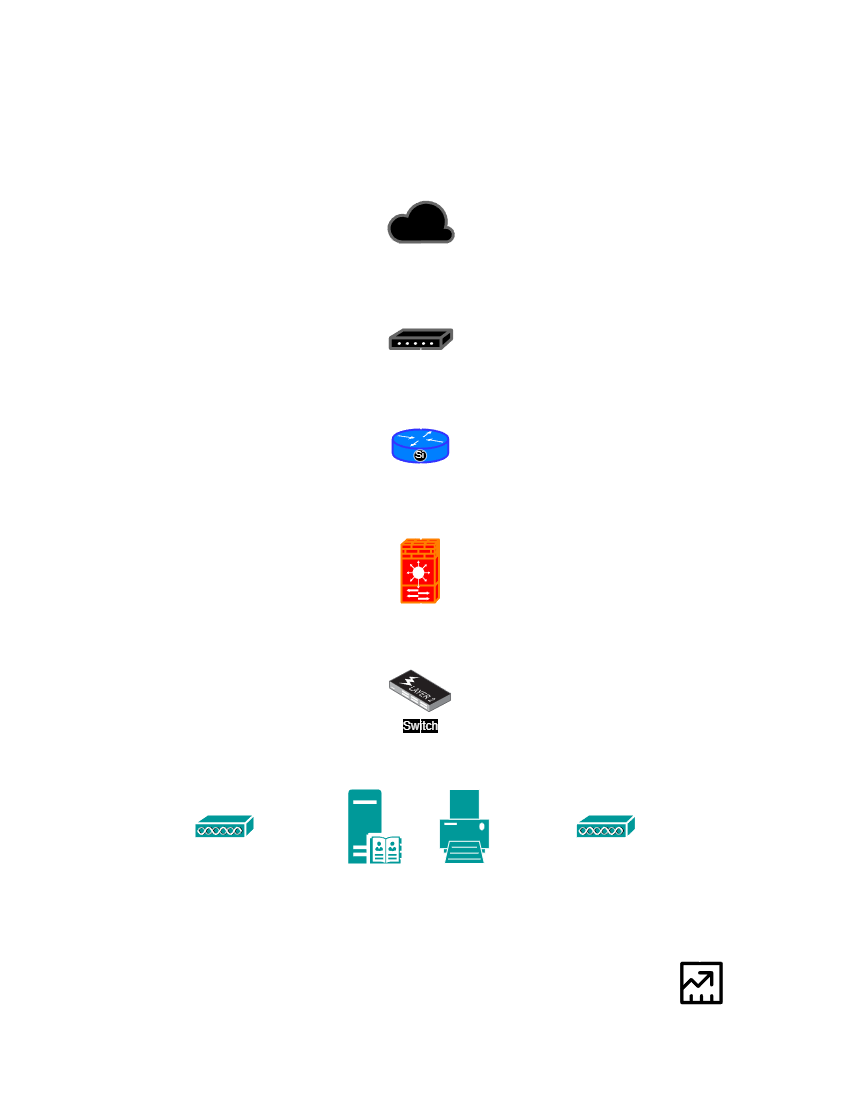

The diagram above was exported from draw.io. Its source (the exported page's mxGraphModel, read from the mxfile embedded in the PNG):
<mxGraphModel dx="1585" dy="877" grid="1" gridSize="10" guides="1" tooltips="1" connect="1" arrows="1" fold="1" page="1" pageScale="1" pageWidth="850" pageHeight="1100" math="0" shadow="0">
  <root>
    <mxCell id="0" />
    <mxCell id="1" parent="0" />
    <mxCell id="SP3SXrGbMP69BH_WW1h1-26" edge="1" parent="1" source="SP3SXrGbMP69BH_WW1h1-1" style="edgeStyle=orthogonalEdgeStyle;rounded=0;orthogonalLoop=1;jettySize=auto;html=1;strokeColor=light-dark(#FFFFFF,#FFFFFF);" target="SP3SXrGbMP69BH_WW1h1-12">
      <mxGeometry relative="1" as="geometry" />
    </mxCell>
    <mxCell id="SP3SXrGbMP69BH_WW1h1-1" parent="1" style="sketch=0;aspect=fixed;pointerEvents=1;shadow=0;dashed=0;html=1;strokeColor=#666666;labelPosition=center;verticalLabelPosition=bottom;verticalAlign=top;align=center;fillColor=light-dark(#000000,#000000);shape=mxgraph.azure.cloud;strokeWidth=3;" value="&lt;span style=&quot;color: light-dark(rgb(255, 255, 255), rgb(255, 255, 255));&quot;&gt;Internet&lt;/span&gt;" vertex="1">
      <mxGeometry height="42" width="65.63" x="387.99000000000007" y="200" as="geometry" />
    </mxCell>
    <mxCell id="SP3SXrGbMP69BH_WW1h1-5" parent="1" style="sketch=0;aspect=fixed;pointerEvents=1;shadow=0;dashed=0;html=1;strokeColor=none;labelPosition=center;verticalLabelPosition=bottom;verticalAlign=top;align=center;fillColor=light-dark(#009999,#000000);shape=mxgraph.mscae.enterprise.server_directory" value="&lt;span style=&quot;color: light-dark(rgb(255, 255, 255), rgb(255, 255, 255));&quot;&gt;Server&lt;/span&gt;" vertex="1">
      <mxGeometry height="74" width="53.28" x="348.61000000000007" y="790" as="geometry" />
    </mxCell>
    <mxCell id="kIA-Gkxsxvjv2yASm403-27" edge="1" parent="1" source="SP3SXrGbMP69BH_WW1h1-7" style="edgeStyle=orthogonalEdgeStyle;rounded=0;orthogonalLoop=1;jettySize=auto;html=1;strokeColor=#FFFFFF;" target="kIA-Gkxsxvjv2yASm403-26">
      <mxGeometry relative="1" as="geometry" />
    </mxCell>
    <mxCell id="SP3SXrGbMP69BH_WW1h1-7" parent="1" style="sketch=0;html=1;pointerEvents=1;dashed=0;fillColor=light-dark(#009999,#000000);strokeColor=#FFFFFF;strokeWidth=2;verticalLabelPosition=bottom;verticalAlign=top;align=center;outlineConnect=0;shape=mxgraph.cisco.misc.access_point;" value="&lt;span style=&quot;color: light-dark(rgb(255, 255, 255), rgb(255, 255, 255));&quot;&gt;Access Point 1&lt;/span&gt;" vertex="1">
      <mxGeometry height="24" width="60" x="194.91" y="815" as="geometry" />
    </mxCell>
    <mxCell id="SP3SXrGbMP69BH_WW1h1-11" parent="1" style="image;points=[];aspect=fixed;html=1;align=center;shadow=0;dashed=0;image=img/lib/allied_telesis/switch/Switch_24_port_L2_POE.svg;imageBackground=none;" value="&lt;span style=&quot;color: light-dark(rgb(255, 255, 255), rgb(255, 255, 255)); background-color: light-dark(rgb(0, 0, 0), rgb(0, 0, 0));&quot;&gt;Switch&lt;/span&gt;" vertex="1">
      <mxGeometry height="42.63" width="62.18" x="389.28000000000003" y="670" as="geometry" />
    </mxCell>
    <mxCell id="SP3SXrGbMP69BH_WW1h1-12" parent="1" style="sketch=0;html=1;pointerEvents=1;dashed=0;fillColor=light-dark(#000000,#000000);strokeColor=#666666;strokeWidth=3;verticalLabelPosition=bottom;verticalAlign=top;align=center;outlineConnect=0;shape=mxgraph.cisco.modems_and_phones.modem;" value="&lt;span style=&quot;color: light-dark(rgb(255, 255, 255), rgb(255, 255, 255));&quot;&gt;ISP Modem&lt;/span&gt;" vertex="1">
      <mxGeometry height="18.5" width="61.32" x="390.14000000000004" y="330" as="geometry" />
    </mxCell>
    <mxCell id="SP3SXrGbMP69BH_WW1h1-14" parent="1" style="fontColor=#0066CC;verticalAlign=top;verticalLabelPosition=bottom;labelPosition=center;align=center;html=1;outlineConnect=0;fillColor=light-dark(#009999,#000000);strokeColor=#FFFFFF;gradientColor=none;gradientDirection=north;strokeWidth=2;shape=mxgraph.networks.printer;" value="&lt;font style=&quot;color: light-dark(rgb(255, 255, 255), rgb(255, 255, 255));&quot;&gt;Printers&lt;/font&gt;" vertex="1">
      <mxGeometry height="74" width="50" x="439.71" y="790" as="geometry" />
    </mxCell>
    <mxCell id="SP3SXrGbMP69BH_WW1h1-15" parent="1" style="strokeColor=#3333FF;sketch=0;html=1;pointerEvents=1;dashed=0;fillColor=light-dark(#007FFF,#000000);strokeWidth=2;verticalLabelPosition=bottom;verticalAlign=top;align=center;outlineConnect=0;shape=mxgraph.cisco.routers.router_with_silicon_switch;strokeColor2=#FFFFFF;" value="&lt;span style=&quot;color: light-dark(rgb(255, 255, 255), rgb(255, 255, 255));&quot;&gt;Router&lt;/span&gt;" vertex="1">
      <mxGeometry height="33" width="55.63" x="392.99000000000007" y="430" as="geometry" />
    </mxCell>
    <mxCell id="SP3SXrGbMP69BH_WW1h1-16" parent="1" style="sketch=0;html=1;pointerEvents=1;dashed=0;fillColor=light-dark(#FF0000,#000000);strokeColor=#FF8000;strokeWidth=2;verticalLabelPosition=bottom;verticalAlign=top;align=center;outlineConnect=0;shape=mxgraph.cisco.controllers_and_modules.firewall_service_module_(fwsm);" value="&lt;span style=&quot;color: light-dark(rgb(255, 255, 255), rgb(255, 255, 255));&quot;&gt;Firewall&lt;/span&gt;" vertex="1">
      <mxGeometry height="63" width="37.82" x="401.89000000000004" y="540" as="geometry" />
    </mxCell>
    <mxCell id="SP3SXrGbMP69BH_WW1h1-18" edge="1" parent="1" source="SP3SXrGbMP69BH_WW1h1-15" style="edgeStyle=orthogonalEdgeStyle;rounded=0;orthogonalLoop=1;jettySize=auto;html=1;exitX=0.5;exitY=1;exitDx=0;exitDy=0;exitPerimeter=0;" target="SP3SXrGbMP69BH_WW1h1-15">
      <mxGeometry relative="1" as="geometry" />
    </mxCell>
    <mxCell id="SP3SXrGbMP69BH_WW1h1-20" edge="1" parent="1" source="SP3SXrGbMP69BH_WW1h1-15" style="edgeStyle=orthogonalEdgeStyle;rounded=0;orthogonalLoop=1;jettySize=auto;html=1;entryX=0.5;entryY=0.005;entryDx=0;entryDy=0;entryPerimeter=0;strokeColor=light-dark(#FFFFFF,#FFFFFF);" target="SP3SXrGbMP69BH_WW1h1-16">
      <mxGeometry relative="1" as="geometry" />
    </mxCell>
    <mxCell id="SP3SXrGbMP69BH_WW1h1-22" edge="1" parent="1" source="SP3SXrGbMP69BH_WW1h1-16" style="edgeStyle=orthogonalEdgeStyle;rounded=0;orthogonalLoop=1;jettySize=auto;html=1;entryX=0.518;entryY=-0.001;entryDx=0;entryDy=0;entryPerimeter=0;strokeColor=light-dark(#FFFFFF,#FFFFFF);" target="SP3SXrGbMP69BH_WW1h1-11">
      <mxGeometry relative="1" as="geometry" />
    </mxCell>
    <mxCell id="SP3SXrGbMP69BH_WW1h1-25" edge="1" parent="1" source="SP3SXrGbMP69BH_WW1h1-12" style="edgeStyle=orthogonalEdgeStyle;rounded=0;orthogonalLoop=1;jettySize=auto;html=1;entryX=0.5;entryY=0;entryDx=0;entryDy=0;entryPerimeter=0;strokeColor=light-dark(#FFFFFF,#FFFFFF);" target="SP3SXrGbMP69BH_WW1h1-15">
      <mxGeometry relative="1" as="geometry" />
    </mxCell>
    <mxCell id="SP3SXrGbMP69BH_WW1h1-27" edge="1" parent="1" source="SP3SXrGbMP69BH_WW1h1-11" style="edgeStyle=orthogonalEdgeStyle;rounded=0;orthogonalLoop=1;jettySize=auto;html=1;entryX=0.352;entryY=0;entryDx=0;entryDy=0;entryPerimeter=0;strokeColor=light-dark(#FFFFFF,#FFFFFF);" target="SP3SXrGbMP69BH_WW1h1-5">
      <mxGeometry relative="1" as="geometry" />
    </mxCell>
    <mxCell id="SP3SXrGbMP69BH_WW1h1-36" parent="1" style="sketch=0;aspect=fixed;pointerEvents=1;shadow=0;dashed=0;html=1;strokeColor=light-dark(#FFFFFF,#000000);labelPosition=center;verticalLabelPosition=bottom;verticalAlign=top;align=center;fillColor=#FFFFFF;shape=mxgraph.azure.computer" value="&lt;span style=&quot;color: light-dark(rgb(255, 255, 255), rgb(255, 255, 255));&quot;&gt;IT Department&lt;/span&gt;" vertex="1">
      <mxGeometry height="45" width="50" x="105.00000000000001" y="970" as="geometry" />
    </mxCell>
    <mxCell id="SP3SXrGbMP69BH_WW1h1-38" parent="1" style="verticalLabelPosition=bottom;aspect=fixed;html=1;shape=mxgraph.salesforce.sales;fillColorStyles=fillColor2,fillColor3,fillColor4;fillColor2=#FFFFFF;fillColor3=#000000;fillColor4=#000000;fillColor=none;strokeColor=light-dark(#000000,#000000);" value="&lt;span style=&quot;color: light-dark(rgb(255, 255, 255), rgb(255, 255, 255));&quot;&gt;Sales Departnment&lt;/span&gt;" vertex="1">
      <mxGeometry height="42.63" width="42.63" x="680" y="961.69" as="geometry" />
    </mxCell>
    <mxCell id="SP3SXrGbMP69BH_WW1h1-51" parent="1" style="text;whiteSpace=wrap;html=1;" value="&lt;font style=&quot;font-size: 17px;&quot;&gt;&lt;b style=&quot;color: light-dark(rgb(255, 255, 255), rgb(255, 255, 255));&quot;&gt;Enterprise Network Topology Diagram&lt;br&gt;&lt;div style=&quot;text-align: center;&quot;&gt;&lt;span style=&quot;background-color: transparent;&quot;&gt;&lt;font style=&quot;&quot;&gt;ABC Startup Solutions&lt;/font&gt;&lt;/span&gt;&lt;/div&gt;&lt;/b&gt;&lt;/font&gt;&lt;b&gt;&lt;font style=&quot;font-size: 16px;&quot;&gt;&lt;/font&gt;&lt;/b&gt;" vertex="1">
      <mxGeometry height="40" width="318.89" x="268.82" y="130" as="geometry" />
    </mxCell>
    <mxCell id="SP3SXrGbMP69BH_WW1h1-52" parent="1" style="text;html=1;whiteSpace=wrap;strokeColor=none;fillColor=none;align=center;verticalAlign=middle;rounded=0;" value="&lt;font style=&quot;font-size: 15px;&quot;&gt;&lt;b style=&quot;color: light-dark(rgb(255, 255, 255), rgb(255, 255, 255));&quot;&gt;Sydney Coleen P. Borgonia&lt;br&gt;&lt;div style=&quot;text-align: left;&quot;&gt;&lt;span style=&quot;background-color: transparent; font-size: 12px;&quot;&gt;&lt;font style=&quot;font-size: 15px;&quot;&gt;BSIT - 4C&amp;nbsp;&lt;/font&gt;&lt;/span&gt;&lt;/div&gt;&lt;/b&gt;&lt;/font&gt;" vertex="1">
      <mxGeometry height="30" width="200" x="68.82" y="40" as="geometry" />
    </mxCell>
    <mxCell id="kIA-Gkxsxvjv2yASm403-25" edge="1" parent="1" source="kIA-Gkxsxvjv2yASm403-1" style="edgeStyle=orthogonalEdgeStyle;rounded=0;orthogonalLoop=1;jettySize=auto;html=1;strokeColor=#FFFFFF;" target="kIA-Gkxsxvjv2yASm403-22">
      <mxGeometry relative="1" as="geometry" />
    </mxCell>
    <mxCell id="kIA-Gkxsxvjv2yASm403-1" parent="1" style="sketch=0;html=1;pointerEvents=1;dashed=0;fillColor=light-dark(#009999,#000000);strokeColor=#FFFFFF;strokeWidth=2;verticalLabelPosition=bottom;verticalAlign=top;align=center;outlineConnect=0;shape=mxgraph.cisco.misc.access_point;" value="&lt;span style=&quot;color: light-dark(rgb(255, 255, 255), rgb(255, 255, 255));&quot;&gt;Access Point 2&lt;/span&gt;" vertex="1">
      <mxGeometry height="24" width="60" x="576.22" y="815" as="geometry" />
    </mxCell>
    <mxCell id="kIA-Gkxsxvjv2yASm403-2" edge="1" parent="1" source="SP3SXrGbMP69BH_WW1h1-11" style="edgeStyle=orthogonalEdgeStyle;rounded=0;orthogonalLoop=1;jettySize=auto;html=1;entryX=0.5;entryY=0;entryDx=0;entryDy=0;entryPerimeter=0;strokeColor=light-dark(#FFFFFF,#FFFFFF);" target="SP3SXrGbMP69BH_WW1h1-14">
      <mxGeometry relative="1" as="geometry" />
    </mxCell>
    <mxCell id="kIA-Gkxsxvjv2yASm403-3" edge="1" parent="1" source="SP3SXrGbMP69BH_WW1h1-11" style="edgeStyle=orthogonalEdgeStyle;rounded=0;orthogonalLoop=1;jettySize=auto;html=1;entryX=0.5;entryY=0;entryDx=0;entryDy=0;entryPerimeter=0;strokeColor=light-dark(#FFFFFF,#FFFFFF);" target="kIA-Gkxsxvjv2yASm403-1">
      <mxGeometry relative="1" as="geometry" />
    </mxCell>
    <mxCell id="kIA-Gkxsxvjv2yASm403-4" edge="1" parent="1" source="SP3SXrGbMP69BH_WW1h1-11" style="edgeStyle=orthogonalEdgeStyle;rounded=0;orthogonalLoop=1;jettySize=auto;html=1;entryX=0.5;entryY=0;entryDx=0;entryDy=0;entryPerimeter=0;strokeColor=light-dark(#FFFFFF,#FFFFFF);" target="SP3SXrGbMP69BH_WW1h1-7">
      <mxGeometry relative="1" as="geometry" />
    </mxCell>
    <mxCell id="kIA-Gkxsxvjv2yASm403-8" edge="1" parent="1" source="SP3SXrGbMP69BH_WW1h1-7" style="edgeStyle=orthogonalEdgeStyle;rounded=0;orthogonalLoop=1;jettySize=auto;html=1;entryX=0.5;entryY=0;entryDx=0;entryDy=0;entryPerimeter=0;strokeColor=light-dark(#FFFFFF,#000000);" target="SP3SXrGbMP69BH_WW1h1-36">
      <mxGeometry relative="1" as="geometry" />
    </mxCell>
    <mxCell id="kIA-Gkxsxvjv2yASm403-14" edge="1" parent="1" source="kIA-Gkxsxvjv2yASm403-1" style="edgeStyle=orthogonalEdgeStyle;rounded=0;orthogonalLoop=1;jettySize=auto;html=1;entryX=0.459;entryY=0.027;entryDx=0;entryDy=0;entryPerimeter=0;strokeColor=light-dark(#FFFFFF,#000000);" target="SP3SXrGbMP69BH_WW1h1-38">
      <mxGeometry relative="1" as="geometry" />
    </mxCell>
    <mxCell id="kIA-Gkxsxvjv2yASm403-22" parent="1" style="sketch=0;verticalLabelPosition=bottom;sketch=0;aspect=fixed;html=1;verticalAlign=top;strokeColor=none;fillColor=#FFFFFF;align=center;outlineConnect=0;pointerEvents=1;shape=mxgraph.citrix2.finance_government;" value="&lt;span style=&quot;color: rgb(255, 255, 255);&quot;&gt;Finance Department&lt;/span&gt;" vertex="1">
      <mxGeometry height="50.88" width="55.63" x="489.71000000000004" y="961.69" as="geometry" />
    </mxCell>
    <mxCell id="kIA-Gkxsxvjv2yASm403-26" parent="1" style="sketch=0;pointerEvents=1;shadow=0;dashed=0;html=1;strokeColor=none;fillColor=#FFFFFF;labelPosition=center;verticalLabelPosition=bottom;verticalAlign=top;outlineConnect=0;align=center;shape=mxgraph.office.communications.offline_address_book;" value="&lt;span style=&quot;color: rgb(255, 255, 255);&quot;&gt;HR Department&lt;/span&gt;" vertex="1">
      <mxGeometry height="53" width="59" x="293" y="966" as="geometry" />
    </mxCell>
    <mxCell id="kIA-Gkxsxvjv2yASm403-31" parent="1" style="rounded=0;whiteSpace=wrap;html=1;fillColor=none;strokeColor=none;" value="" vertex="1">
      <mxGeometry height="1110" width="850" as="geometry" />
    </mxCell>
  </root>
</mxGraphModel>